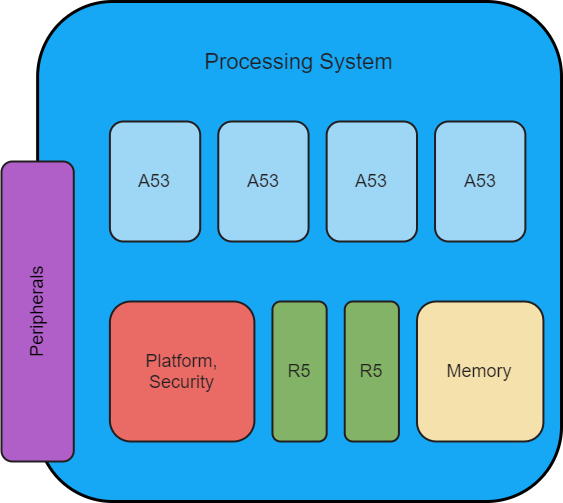

The diagram above was exported from draw.io. Its source (the exported page's mxGraphModel, read from the mxfile embedded in the PNG):
<mxGraphModel dx="1086" dy="966" grid="1" gridSize="10" guides="1" tooltips="1" connect="1" arrows="1" fold="1" page="1" pageScale="1" pageWidth="1169" pageHeight="827" math="0" shadow="0">
  <root>
    <mxCell id="0" />
    <mxCell id="1" parent="0" />
    <mxCell id="c3STaWGfwe2HQRgEHyIp-1" value="" style="rounded=1;whiteSpace=wrap;html=1;strokeWidth=3;fillColor=#16A7F5;" parent="1" vertex="1">
      <mxGeometry x="341.1290322580645" y="164" width="523.8709677419356" height="500.00000000000006" as="geometry" />
    </mxCell>
    <mxCell id="c3STaWGfwe2HQRgEHyIp-2" value="" style="rounded=1;whiteSpace=wrap;html=1;strokeWidth=2;fillColor=#B05FC9;fontColor=#231F20;strokeColor=#231F20;" parent="1" vertex="1">
      <mxGeometry x="305" y="324" width="72.25806451612904" height="300" as="geometry" />
    </mxCell>
    <mxCell id="c3STaWGfwe2HQRgEHyIp-3" value="&lt;font style=&quot;font-size: 18px&quot;&gt;A53&lt;/font&gt;" style="rounded=1;whiteSpace=wrap;html=1;strokeWidth=2;fillColor=#9ED6F5;fontColor=#231F20;strokeColor=#231F20;" parent="1" vertex="1">
      <mxGeometry x="413.38709677419354" y="284" width="90.32258064516131" height="120" as="geometry" />
    </mxCell>
    <mxCell id="c3STaWGfwe2HQRgEHyIp-5" value="&lt;font style=&quot;font-size: 18px&quot;&gt;A53&lt;/font&gt;" style="rounded=1;whiteSpace=wrap;html=1;strokeWidth=2;fillColor=#9ED6F5;strokeColor=#231F20;fontColor=#231F20;" parent="1" vertex="1">
      <mxGeometry x="521.7741935483871" y="284" width="90.32258064516131" height="120" as="geometry" />
    </mxCell>
    <mxCell id="c3STaWGfwe2HQRgEHyIp-6" value="&lt;font style=&quot;font-size: 18px&quot;&gt;A53&lt;/font&gt;" style="rounded=1;whiteSpace=wrap;html=1;strokeWidth=2;fillColor=#9ED6F5;fontColor=#231F20;strokeColor=#231F20;" parent="1" vertex="1">
      <mxGeometry x="630.1612903225807" y="284" width="90.32258064516131" height="120" as="geometry" />
    </mxCell>
    <mxCell id="c3STaWGfwe2HQRgEHyIp-7" value="&lt;font style=&quot;font-size: 18px&quot;&gt;A53&lt;/font&gt;" style="rounded=1;whiteSpace=wrap;html=1;strokeWidth=2;fillColor=#9ED6F5;strokeColor=#231F20;fontColor=#231F20;" parent="1" vertex="1">
      <mxGeometry x="738.5483870967743" y="284" width="90.32258064516131" height="120" as="geometry" />
    </mxCell>
    <mxCell id="nexWJ8-xK4Xi30oQQ5XM-1" value="&lt;font style=&quot;font-size: 18px&quot;&gt;Platform,&lt;br&gt;Security&lt;/font&gt;" style="rounded=1;whiteSpace=wrap;html=1;strokeWidth=2;fillColor=#EA6B66;fontColor=#231F20;strokeColor=#231F20;" parent="1" vertex="1">
      <mxGeometry x="413.38709677419354" y="464" width="144.51612903225808" height="140.00000000000003" as="geometry" />
    </mxCell>
    <mxCell id="nexWJ8-xK4Xi30oQQ5XM-2" value="&lt;font style=&quot;font-size: 18px&quot;&gt;R5&lt;/font&gt;" style="rounded=1;whiteSpace=wrap;html=1;strokeWidth=2;fillColor=#82B366;strokeColor=#231F20;fontColor=#231F20;" parent="1" vertex="1">
      <mxGeometry x="575.9677419354839" y="464" width="54.19354838709678" height="140.00000000000003" as="geometry" />
    </mxCell>
    <mxCell id="nexWJ8-xK4Xi30oQQ5XM-3" value="&lt;font style=&quot;font-size: 18px&quot;&gt;R5&lt;/font&gt;" style="rounded=1;whiteSpace=wrap;html=1;strokeWidth=2;fillColor=#82B366;fontColor=#231F20;strokeColor=#231F20;" parent="1" vertex="1">
      <mxGeometry x="648.2258064516129" y="464" width="54.19354838709678" height="140.00000000000003" as="geometry" />
    </mxCell>
    <mxCell id="nexWJ8-xK4Xi30oQQ5XM-4" value="&lt;font style=&quot;font-size: 18px&quot;&gt;Memory&lt;/font&gt;" style="rounded=1;whiteSpace=wrap;html=1;strokeWidth=2;fillColor=#F5E1AB;strokeColor=#231F20;fontColor=#231F20;" parent="1" vertex="1">
      <mxGeometry x="720.483870967742" y="464" width="126.45161290322582" height="140.00000000000003" as="geometry" />
    </mxCell>
    <mxCell id="nexWJ8-xK4Xi30oQQ5XM-5" value="&lt;font style=&quot;font-size: 22px&quot;&gt;Processing System&lt;/font&gt;" style="text;html=1;strokeColor=none;fillColor=none;align=center;verticalAlign=middle;whiteSpace=wrap;rounded=0;fontColor=#231F20;" parent="1" vertex="1">
      <mxGeometry x="422.4193548387097" y="204" width="361.29032258064524" height="40.00000000000001" as="geometry" />
    </mxCell>
    <mxCell id="nexWJ8-xK4Xi30oQQ5XM-6" value="&lt;font style=&quot;font-size: 18px&quot;&gt;Peripherals&lt;/font&gt;" style="text;html=1;strokeColor=none;fillColor=none;align=center;verticalAlign=middle;whiteSpace=wrap;rounded=0;rotation=-90;" parent="1" vertex="1">
      <mxGeometry x="305" y="454" width="72.25806451612904" height="40.00000000000001" as="geometry" />
    </mxCell>
  </root>
</mxGraphModel>